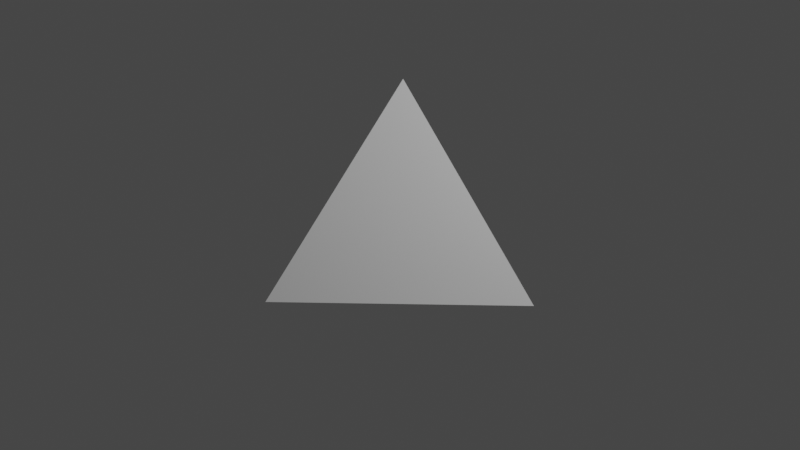 # Source: tetra.blend  (saved by Blender 2.90.8; exported with 4.5.12 LTS)
import bpy
from mathutils import Matrix  # noqa: F401  (used for matrix-valued properties, if any)

bpy.ops.wm.read_factory_settings(use_empty=True)
scene = bpy.context.scene
scene.name = 'Scene'

# ---- collections
col_collection = bpy.data.collections.new('Collection'); scene.collection.children.link(col_collection)

# ---- materials (node trees are filled in below, after node groups)
mat_material = bpy.data.materials.new('Material')
mat_material.alpha_threshold = 0.0
mat_material.use_transparent_shadow = False
mat_material.line_color = (0.0, 0.0, 0.0, 1.0)

# ---- material node trees
mat_material.use_nodes = True; mat_material.node_tree.nodes.clear()
_N = mat_material.node_tree.nodes; _L = mat_material.node_tree.links
n0 = _N.new('ShaderNodeOutputMaterial'); n0.name = 'Material Output'; n0.location = (300, 300)
n1 = _N.new('ShaderNodeBsdfPrincipled'); n1.name = 'Principled BSDF'; n1.location = (10, 300)
n1.distribution = 'GGX'
n1.subsurface_method = 'BURLEY'
n1.inputs[2].default_value = 0.4
n1.inputs[3].default_value = 1.45
n1.inputs[27].default_value = (0.0, 0.0, 0.0, 1.0)
n1.inputs[28].default_value = 1.0
_L.new(n1.outputs[0], n0.inputs[0])
n0.is_active_output = True

# ---- world
world_world = bpy.data.worlds.new('World'); scene.world = world_world
world_world.use_nodes = True; world_world.node_tree.nodes.clear()
_N = world_world.node_tree.nodes; _L = world_world.node_tree.links
n0 = _N.new('ShaderNodeOutputWorld'); n0.name = 'World Output'; n0.location = (300, 300)
n1 = _N.new('ShaderNodeBackground'); n1.name = 'Background'; n1.location = (10, 300)
n1.inputs[0].default_value = (0.05088, 0.05088, 0.05088, 1.0)
_L.new(n1.outputs[0], n0.inputs[0])
n0.is_active_output = True
world_world.color = (0.05088, 0.05088, 0.05088)
world_world.use_sun_shadow = False
world_world.sun_shadow_jitter_overblur = 0.0

# ---- cameras
cam_camera = bpy.data.cameras.new('Camera')
cam_camera.clip_end = 100.0
cam_camera.ortho_scale = 7.314

# ---- lights
light_light = bpy.data.lights.new('Light', 'POINT')
light_light.transmission_factor = 0.0
light_light.energy = 1000.0
light_light.shadow_soft_size = 0.1
light_light.shadow_maximum_resolution = 0.006
light_light.use_absolute_resolution = True

# ---- meshes
me_cube = bpy.data.meshes.new('Cube')
me_cube.from_pydata([(1.0, 1.0, -1.0), (-1.0, 1.0, 1.0), (-1.0, 1.0, -1.0), (-1.0, -1.0, -1.0)], [], [(3, 0, 2), (1, 3, 2), (0, 1, 2), (1, 0, 3)])
_uv = me_cube.uv_layers.new(name='UVMap')
_uv.uv.foreach_set('vector', [0.375, 0.0, 0.375, 0.5, 0.125, 0.5, 0.625, 0.25, 0.375, 0.0, 0.375, 0.25, 0.375, 0.5, 0.625, 0.25, 0.375, 0.25, 0.625, 0.25, 0.375, 0.5, 0.375, 0.0])
me_cube.materials.append(mat_material)
me_cube.use_remesh_preserve_volume = False
me_cube.use_remesh_preserve_attributes = False
me_cube.use_mirror_vertex_groups = False
me_cube.update()

# ---- objects
ob_cube = bpy.data.objects.new('Cube', me_cube)
ob_light = bpy.data.objects.new('Light', light_light)
ob_camera = bpy.data.objects.new('Camera', cam_camera)

# ---- transforms, parenting, visibility, modifiers, constraints
ob_cube.location = (0.0, 0.0, 0.0)
ob_cube.lock_rotations_4d = False
ob_cube.empty_display_type = 'ARROWS'
ob_cube.lineart.crease_threshold = 0.0
ob_light.location = (4.076, 1.005, 5.904)
ob_light.rotation_euler = (0.6503, 0.05522, 1.866)
ob_light.lock_rotations_4d = False
ob_light.empty_display_type = 'ARROWS'
ob_light.color = (0.0, 0.0, 0.0, 0.0)
ob_light.lineart.crease_threshold = 0.0
ob_camera.location = (7.359, -6.926, 4.958)
ob_camera.rotation_euler = (1.109, 0.0, 0.8149)
ob_camera.lock_rotations_4d = False
ob_camera.empty_display_type = 'ARROWS'
ob_camera.color = (0.0, 0.0, 0.0, 0.0)
ob_camera.display_type = 'WIRE'
ob_camera.lineart.crease_threshold = 0.0

# ---- collection membership
col_collection.objects.link(ob_cube)
col_collection.objects.link(ob_light)
col_collection.objects.link(ob_camera)

# ---- scene / render settings (as saved in the file)
scene.camera = ob_camera
scene.frame_start = 1; scene.frame_end = 250; scene.frame_set(1)
scene.render.engine = 'BLENDER_EEVEE_NEXT'
scene.cycles.use_denoising = False
scene.cycles.samples = 128
scene.cycles.sampling_pattern = 'TABULATED_SOBOL'
scene.cycles.use_adaptive_sampling = False
scene.cycles.use_light_tree = False
scene.view_settings.view_transform = 'Filmic'
bpy.context.view_layer.update()
